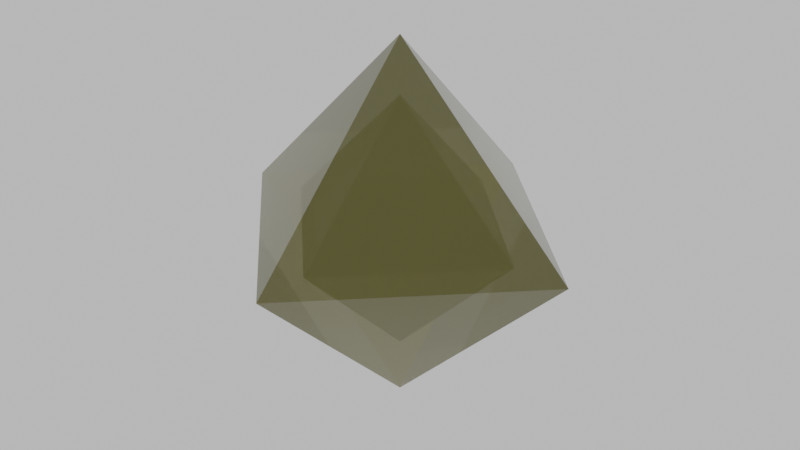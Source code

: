 # Source: green_crystal.blend  (saved by Blender 4.2.66; exported with 4.5.12 LTS)
import bpy
from mathutils import Matrix  # noqa: F401  (used for matrix-valued properties, if any)

bpy.ops.wm.read_factory_settings(use_empty=True)
scene = bpy.context.scene
scene.name = 'Scene'

# ---- collections
col_collection = bpy.data.collections.new('Collection'); scene.collection.children.link(col_collection)

# ---- materials (node trees are filled in below, after node groups)
mat_crystal_green_2 = bpy.data.materials.new('crystal green 2')

# ---- material node trees
mat_crystal_green_2.use_nodes = True; mat_crystal_green_2.node_tree.nodes.clear()
_N = mat_crystal_green_2.node_tree.nodes; _L = mat_crystal_green_2.node_tree.links
n0 = _N.new('ShaderNodeBsdfPrincipled'); n0.name = 'Principled BSDF'; n0.location = (10, 300)
n0.inputs[0].default_value = (0.1313, 0.1313, 0.01633, 1.0)
n0.inputs[1].default_value = 0.3
n0.inputs[2].default_value = 0.0
n0.inputs[4].default_value = 0.8
n0.inputs[13].default_value = 1.0
n0.inputs[15].default_value = 1.0
n0.inputs[16].default_value = 1.0
n1 = _N.new('ShaderNodeOutputMaterial'); n1.name = 'Material Output'; n1.location = (300, 300)
n2 = _N.new('ShaderNodeLightPath'); n2.name = 'Light Path'; n2.location = (-180, 160)
_L.new(n0.outputs[0], n1.inputs[0])
_L.new(n2.outputs[12], n0.inputs[18])
n1.is_active_output = True

# ---- world
world_world = bpy.data.worlds.new('World'); scene.world = world_world
world_world.use_nodes = True; world_world.node_tree.nodes.clear()
_N = world_world.node_tree.nodes; _L = world_world.node_tree.links
n0 = _N.new('ShaderNodeOutputWorld'); n0.name = 'World Output'; n0.location = (300, 300)
n1 = _N.new('ShaderNodeBackground'); n1.name = 'Background'; n1.location = (10, 300)
n1.inputs[0].default_value = (1.0, 1.0, 1.0, 1.0)
n1.inputs[1].default_value = 0.7
_L.new(n1.outputs[0], n0.inputs[0])
n0.is_active_output = True
world_world.color = (0.05088, 0.05088, 0.05088)
world_world.sun_shadow_jitter_overblur = 0.0

# ---- meshes
me_cone = bpy.data.meshes.new('Cone')
me_cone.from_pydata([(0.0, 1.0, 0.0), (1.0, 0.0, 0.0), (0.0, -1.0, 0.0), (-1.0, 0.0, 0.0), (0.0, 0.0, 1.0), (0.0, 0.0, -1.0)], [], [(0, 4, 1), (1, 4, 2), (0, 1, 2, 3), (2, 4, 3), (3, 4, 0), (0, 1, 5), (1, 2, 5), (2, 3, 5), (3, 0, 5)])
_uv = me_cone.uv_layers.new(name='UVMap')
_uv.uv.foreach_set('vector', [0.25, 0.49, 0.25, 0.25, 0.49, 0.25, 0.49, 0.25, 0.25, 0.25, 0.25, 0.01, 0.75, 0.49, 0.99, 0.25, 0.75, 0.01, 0.51, 0.25, 0.25, 0.01, 0.25, 0.25, 0.01, 0.25, 0.01, 0.25, 0.25, 0.25, 0.25, 0.49, 0.25, 0.49, 0.49, 0.25, 0.25, 0.25, 0.49, 0.25, 0.25, 0.01, 0.25, 0.25, 0.25, 0.01, 0.01, 0.25, 0.25, 0.25, 0.01, 0.25, 0.25, 0.49, 0.25, 0.25])
me_cone.materials.append(mat_crystal_green_2)
me_cone.update()
me_cone_001 = bpy.data.meshes.new('Cone.001')
me_cone_001.from_pydata([(0.0, 1.0, 0.0), (1.0, 0.0, 0.0), (0.0, -1.0, 0.0), (-1.0, 0.0, 0.0), (0.0, 0.0, 1.0), (0.0, 0.0, -1.0)], [], [(0, 4, 1), (1, 4, 2), (0, 1, 2, 3), (2, 4, 3), (3, 4, 0), (0, 1, 5), (1, 2, 5), (2, 3, 5), (3, 0, 5)])
_uv = me_cone_001.uv_layers.new(name='UVMap')
_uv.uv.foreach_set('vector', [0.25, 0.49, 0.25, 0.25, 0.49, 0.25, 0.49, 0.25, 0.25, 0.25, 0.25, 0.01, 0.75, 0.49, 0.99, 0.25, 0.75, 0.01, 0.51, 0.25, 0.25, 0.01, 0.25, 0.25, 0.01, 0.25, 0.01, 0.25, 0.25, 0.25, 0.25, 0.49, 0.25, 0.49, 0.49, 0.25, 0.25, 0.25, 0.49, 0.25, 0.25, 0.01, 0.25, 0.25, 0.25, 0.01, 0.01, 0.25, 0.25, 0.25, 0.01, 0.25, 0.25, 0.49, 0.25, 0.25])
me_cone_001.materials.append(mat_crystal_green_2)
me_cone_001.update()

# ---- objects
ob_cone = bpy.data.objects.new('Cone', me_cone)
ob_cone_001 = bpy.data.objects.new('Cone.001', me_cone_001)

# ---- transforms, parenting, visibility, modifiers, constraints
ob_cone.location = (-0.8779, -0.01098, 1.66)
ob_cone.scale = (1.638, 1.638, 1.638)
ob_cone_001.location = (-0.8779, -0.01098, 1.66)
ob_cone_001.scale = (1.147, 1.147, 1.147)

# ---- collection membership
col_collection.objects.link(ob_cone)
col_collection.objects.link(ob_cone_001)

# ---- scene / render settings (as saved in the file)
scene.frame_start = 1; scene.frame_end = 250; scene.frame_set(1)
scene.render.engine = 'BLENDER_EEVEE_NEXT'
bpy.context.view_layer.update()

# ---- added for rendering (the .blend has no active camera): camera
cam_auto = bpy.data.cameras.new('AutoCamera')
cam_auto.lens = 50.0
cam_auto.sensor_width = 36.0
cam_auto.clip_end = 1000.0
ob_auto_camera = bpy.data.objects.new('AutoCamera', cam_auto)
scene.collection.objects.link(ob_auto_camera)
ob_auto_camera.location = (4.37345, -6.31261, 5.86071)
ob_auto_camera.rotation_euler = (1.09748, -7.21219e-08, 0.694738)
scene.camera = ob_auto_camera
bpy.context.view_layer.update()
